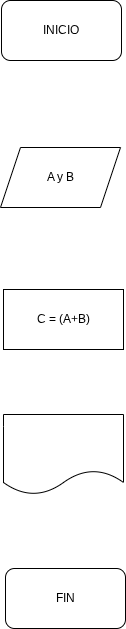

The diagram above was exported from draw.io. Its source (the exported page's mxGraphModel, read from the mxfile embedded in the PNG):
<mxGraphModel dx="859" dy="465" grid="1" gridSize="1" guides="1" tooltips="1" connect="1" arrows="1" fold="1" page="0" pageScale="1" pageWidth="827" pageHeight="1169" background="none" math="0" shadow="0">
  <root>
    <mxCell id="0" />
    <mxCell id="1" parent="0" />
    <mxCell id="kYueqBDI-48cWwZc1BfN-1" parent="1" style="rounded=1;whiteSpace=wrap;html=1;labelBackgroundColor=none;" value="INICIO" vertex="1">
      <mxGeometry height="60" width="120" x="360" y="80" as="geometry" />
    </mxCell>
    <mxCell id="kYueqBDI-48cWwZc1BfN-2" parent="1" style="shape=parallelogram;perimeter=parallelogramPerimeter;whiteSpace=wrap;html=1;fixedSize=1;" value="A y B" vertex="1">
      <mxGeometry height="60" width="120" x="359" y="227" as="geometry" />
    </mxCell>
    <mxCell id="kYueqBDI-48cWwZc1BfN-3" parent="1" style="rounded=0;whiteSpace=wrap;html=1;" value="C = (A+B)" vertex="1">
      <mxGeometry height="60" width="120" x="362" y="369" as="geometry" />
    </mxCell>
    <mxCell id="kYueqBDI-48cWwZc1BfN-4" parent="1" style="shape=document;whiteSpace=wrap;html=1;boundedLbl=1;" value="" vertex="1">
      <mxGeometry height="80" width="120" x="362" y="494" as="geometry" />
    </mxCell>
    <mxCell id="kYueqBDI-48cWwZc1BfN-5" parent="1" style="rounded=1;whiteSpace=wrap;html=1;" value="FIN" vertex="1">
      <mxGeometry height="60" width="120" x="364" y="648" as="geometry" />
    </mxCell>
  </root>
</mxGraphModel>